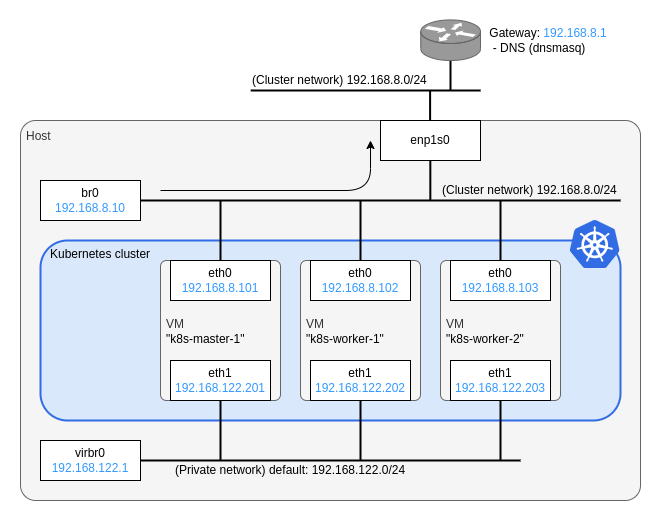

The diagram above was exported from draw.io. Its source (the exported page's mxGraphModel, read from the mxfile embedded in the PNG):
<mxGraphModel dx="616" dy="1710" grid="1" gridSize="10" guides="1" tooltips="1" connect="1" arrows="1" fold="1" page="1" pageScale="1" pageWidth="827" pageHeight="1169" background="#ffffff" math="0" shadow="0">
  <root>
    <mxCell id="0" />
    <mxCell id="1" parent="0" />
    <mxCell id="tG38XKXG_G4PrJlP_fJg-17" value="" style="rounded=0;whiteSpace=wrap;html=1;strokeColor=none;allowArrows=0;connectable=0;" parent="1" vertex="1">
      <mxGeometry y="-240" width="660" height="520" as="geometry" />
    </mxCell>
    <mxCell id="t6wVDE8ur3zb8HwKGCyu-32" value="Host" style="rounded=1;whiteSpace=wrap;html=1;strokeColor=#666666;strokeWidth=1;fillColor=#f5f5f5;fontColor=#333333;align=left;verticalAlign=top;spacingTop=2;spacingLeft=4;arcSize=4;connectable=0;allowArrows=0;" parent="1" vertex="1">
      <mxGeometry x="20" y="-120" width="620" height="380" as="geometry" />
    </mxCell>
    <mxCell id="20" value="Kubernetes cluster" style="rounded=1;whiteSpace=wrap;html=1;fillColor=#dae8fc;strokeColor=#326CE5;strokeWidth=2;align=left;verticalAlign=top;spacingLeft=8;" parent="1" vertex="1">
      <mxGeometry x="40" width="580" height="180" as="geometry" />
    </mxCell>
    <mxCell id="t6wVDE8ur3zb8HwKGCyu-33" value="VM&lt;br style=&quot;border-color: var(--border-color); color: rgb(0, 0, 0);&quot;&gt;&lt;span style=&quot;color: rgb(0, 0, 0);&quot;&gt;&quot;k8s-worker-1&quot;&lt;/span&gt;" style="rounded=1;whiteSpace=wrap;html=1;strokeColor=#666666;strokeWidth=1;fillColor=#f5f5f5;fontColor=#333333;align=left;verticalAlign=middle;spacingTop=2;spacingLeft=4;arcSize=5;" parent="1" vertex="1">
      <mxGeometry x="300" y="20" width="120" height="140" as="geometry" />
    </mxCell>
    <mxCell id="t6wVDE8ur3zb8HwKGCyu-34" value="VM&lt;br style=&quot;border-color: var(--border-color); color: rgb(0, 0, 0);&quot;&gt;&lt;span style=&quot;color: rgb(0, 0, 0);&quot;&gt;&quot;k8s-worker-2&quot;&lt;/span&gt;" style="rounded=1;whiteSpace=wrap;html=1;strokeColor=#666666;strokeWidth=1;fillColor=#f5f5f5;fontColor=#333333;align=left;verticalAlign=middle;spacingTop=2;spacingLeft=4;arcSize=5;" parent="1" vertex="1">
      <mxGeometry x="440" y="20" width="120" height="140" as="geometry" />
    </mxCell>
    <mxCell id="t6wVDE8ur3zb8HwKGCyu-30" value="VM&lt;br style=&quot;border-color: var(--border-color); color: rgb(0, 0, 0);&quot;&gt;&lt;span style=&quot;color: rgb(0, 0, 0);&quot;&gt;&quot;k8s-master-1&quot;&lt;/span&gt;" style="rounded=1;whiteSpace=wrap;html=1;strokeColor=#666666;strokeWidth=1;fillColor=#f5f5f5;fontColor=#333333;align=left;verticalAlign=middle;spacingTop=2;spacingLeft=4;arcSize=5;" parent="1" vertex="1">
      <mxGeometry x="160" y="20" width="120" height="140" as="geometry" />
    </mxCell>
    <mxCell id="CdVEtX-ss27-gKUcnOvj-5" value="eth1&lt;br&gt;&lt;font color=&quot;#3399ff&quot;&gt;192.168.122.201&lt;/font&gt;" style="rounded=0;whiteSpace=wrap;html=1;" parent="1" vertex="1">
      <mxGeometry x="170" y="120" width="100" height="40" as="geometry" />
    </mxCell>
    <mxCell id="CdVEtX-ss27-gKUcnOvj-11" value="eth1&lt;br&gt;&lt;font color=&quot;#3399ff&quot;&gt;192.168.122.202&lt;/font&gt;" style="rounded=0;whiteSpace=wrap;html=1;" parent="1" vertex="1">
      <mxGeometry x="310" y="120" width="100" height="40" as="geometry" />
    </mxCell>
    <mxCell id="CdVEtX-ss27-gKUcnOvj-13" value="eth1&lt;br&gt;&lt;font color=&quot;#3399ff&quot;&gt;192.168.122.203&lt;/font&gt;" style="rounded=0;whiteSpace=wrap;html=1;" parent="1" vertex="1">
      <mxGeometry x="450" y="120" width="100" height="40" as="geometry" />
    </mxCell>
    <mxCell id="_snxV2do2sWlrfjyquUq-4" value="&lt;font&gt;(Private network) default: 192.168.122.0/24&lt;/font&gt;" style="rounded=0;whiteSpace=wrap;html=1;strokeColor=none;fillColor=none;fontColor=default;" parent="1" vertex="1">
      <mxGeometry x="170" y="220" width="240" height="20" as="geometry" />
    </mxCell>
    <mxCell id="5" style="edgeStyle=orthogonalEdgeStyle;rounded=0;orthogonalLoop=1;jettySize=auto;html=1;strokeColor=default;fontColor=#3399FF;endArrow=none;endFill=0;strokeWidth=2;exitX=1;exitY=0.5;exitDx=0;exitDy=0;" parent="1" source="u4R6TUbmXpz0FgdjJEV8-20" edge="1">
      <mxGeometry relative="1" as="geometry">
        <mxPoint x="520" y="220" as="targetPoint" />
        <mxPoint x="170" y="220" as="sourcePoint" />
      </mxGeometry>
    </mxCell>
    <mxCell id="17" value="" style="sketch=0;aspect=fixed;html=1;points=[];align=center;image;fontSize=12;image=img/lib/mscae/Kubernetes.svg;" parent="1" vertex="1">
      <mxGeometry x="569.74" y="-20" width="50" height="48" as="geometry" />
    </mxCell>
    <mxCell id="t6wVDE8ur3zb8HwKGCyu-29" style="edgeStyle=orthogonalEdgeStyle;rounded=0;orthogonalLoop=1;jettySize=auto;html=1;exitX=0.5;exitY=1;exitDx=0;exitDy=0;strokeWidth=2;endArrow=none;endFill=0;" parent="1" edge="1">
      <mxGeometry relative="1" as="geometry">
        <mxPoint x="220" y="220" as="targetPoint" />
        <mxPoint x="220" y="160" as="sourcePoint" />
      </mxGeometry>
    </mxCell>
    <mxCell id="t6wVDE8ur3zb8HwKGCyu-28" style="edgeStyle=orthogonalEdgeStyle;rounded=0;orthogonalLoop=1;jettySize=auto;html=1;exitX=0.5;exitY=1;exitDx=0;exitDy=0;strokeWidth=2;endArrow=none;endFill=0;" parent="1" edge="1">
      <mxGeometry relative="1" as="geometry">
        <mxPoint x="360" y="220" as="targetPoint" />
        <mxPoint x="360" y="160" as="sourcePoint" />
      </mxGeometry>
    </mxCell>
    <mxCell id="t6wVDE8ur3zb8HwKGCyu-27" style="edgeStyle=orthogonalEdgeStyle;rounded=0;orthogonalLoop=1;jettySize=auto;html=1;exitX=0.5;exitY=1;exitDx=0;exitDy=0;strokeWidth=2;endArrow=none;endFill=0;" parent="1" edge="1">
      <mxGeometry relative="1" as="geometry">
        <mxPoint x="500" y="220" as="targetPoint" />
        <mxPoint x="500" y="160" as="sourcePoint" />
      </mxGeometry>
    </mxCell>
    <mxCell id="08cFo1T4mcNns2BE7MgR-20" value="" style="endArrow=classic;html=1;rounded=1;endSize=6;jumpSize=6;strokeWidth=1;arcSize=50;" parent="1" edge="1">
      <mxGeometry width="50" height="50" relative="1" as="geometry">
        <mxPoint x="160" y="-50" as="sourcePoint" />
        <mxPoint x="370" y="-100" as="targetPoint" />
        <Array as="points">
          <mxPoint x="370" y="-50" />
        </Array>
      </mxGeometry>
    </mxCell>
    <mxCell id="epAChkfYRrpUBfoZVf0N-30" style="edgeStyle=orthogonalEdgeStyle;rounded=0;orthogonalLoop=1;jettySize=auto;html=1;exitX=0.5;exitY=1;exitDx=0;exitDy=0;strokeWidth=2;endArrow=none;endFill=0;" parent="1" edge="1">
      <mxGeometry relative="1" as="geometry">
        <mxPoint x="429.6" y="-120" as="targetPoint" />
        <mxPoint x="429.6" y="-150" as="sourcePoint" />
      </mxGeometry>
    </mxCell>
    <mxCell id="epAChkfYRrpUBfoZVf0N-31" style="edgeStyle=orthogonalEdgeStyle;rounded=0;orthogonalLoop=1;jettySize=auto;html=1;strokeWidth=2;endArrow=none;endFill=0;" parent="1" edge="1">
      <mxGeometry relative="1" as="geometry">
        <mxPoint x="250.26" y="-150" as="targetPoint" />
        <mxPoint x="480" y="-150" as="sourcePoint" />
      </mxGeometry>
    </mxCell>
    <mxCell id="epAChkfYRrpUBfoZVf0N-32" value="&lt;font&gt;(Cluster network) 192.168.8.0/24&lt;br&gt;&lt;/font&gt;" style="rounded=0;whiteSpace=wrap;html=1;strokeColor=none;fillColor=none;fontColor=default;align=left;" parent="1" vertex="1">
      <mxGeometry x="250.26" y="-170" width="179.74" height="20" as="geometry" />
    </mxCell>
    <mxCell id="epAChkfYRrpUBfoZVf0N-33" style="edgeStyle=orthogonalEdgeStyle;rounded=0;orthogonalLoop=1;jettySize=auto;html=1;exitX=0.5;exitY=1;exitDx=0;exitDy=0;strokeWidth=2;endArrow=none;endFill=0;" parent="1" edge="1">
      <mxGeometry relative="1" as="geometry">
        <mxPoint x="450" y="-150" as="targetPoint" />
        <mxPoint x="450" y="-180" as="sourcePoint" />
      </mxGeometry>
    </mxCell>
    <mxCell id="epAChkfYRrpUBfoZVf0N-34" value="&lt;div style=&quot;&quot;&gt;&lt;span style=&quot;background-color: initial;&quot;&gt;&lt;font color=&quot;#000000&quot;&gt;&amp;nbsp;Gateway: &lt;/font&gt;&lt;font color=&quot;#3399ff&quot;&gt;192.168.8.1&lt;/font&gt;&lt;/span&gt;&lt;/div&gt;&lt;div style=&quot;&quot;&gt;&lt;span style=&quot;background-color: initial;&quot;&gt;&lt;font color=&quot;#000000&quot;&gt;&amp;nbsp; - DNS (dnsmasq)&lt;/font&gt;&lt;/span&gt;&lt;/div&gt;" style="shape=mxgraph.cisco.routers.router;html=1;pointerEvents=1;dashed=0;fillColor=#999999;strokeColor=#666666;strokeWidth=1;verticalLabelPosition=middle;verticalAlign=middle;align=left;outlineConnect=0;fontColor=#333333;labelPosition=right;spacingLeft=4;" parent="1" vertex="1">
      <mxGeometry x="420.26" y="-220.59000000000003" width="59.74" height="40.59" as="geometry" />
    </mxCell>
    <mxCell id="epAChkfYRrpUBfoZVf0N-37" value="enp1s0" style="rounded=0;whiteSpace=wrap;html=1;" parent="1" vertex="1">
      <mxGeometry x="380" y="-120" width="100" height="40" as="geometry" />
    </mxCell>
    <mxCell id="epAChkfYRrpUBfoZVf0N-38" value="eth0&lt;br&gt;&lt;font color=&quot;#3399ff&quot;&gt;192.168.8.101&lt;/font&gt;" style="rounded=0;whiteSpace=wrap;html=1;" parent="1" vertex="1">
      <mxGeometry x="170" y="20" width="100" height="40" as="geometry" />
    </mxCell>
    <mxCell id="epAChkfYRrpUBfoZVf0N-39" value="eth0&lt;br&gt;&lt;font color=&quot;#3399ff&quot;&gt;192.168.8.102&lt;/font&gt;" style="rounded=0;whiteSpace=wrap;html=1;" parent="1" vertex="1">
      <mxGeometry x="310" y="20" width="100" height="40" as="geometry" />
    </mxCell>
    <mxCell id="epAChkfYRrpUBfoZVf0N-40" value="eth0&lt;br&gt;&lt;font color=&quot;#3399ff&quot;&gt;192.168.8.103&lt;/font&gt;" style="rounded=0;whiteSpace=wrap;html=1;" parent="1" vertex="1">
      <mxGeometry x="450" y="20" width="100" height="40" as="geometry" />
    </mxCell>
    <mxCell id="epAChkfYRrpUBfoZVf0N-74" style="edgeStyle=orthogonalEdgeStyle;rounded=0;orthogonalLoop=1;jettySize=auto;html=1;exitX=0.5;exitY=1;exitDx=0;exitDy=0;strokeWidth=2;endArrow=none;endFill=0;entryX=0.5;entryY=0;entryDx=0;entryDy=0;" parent="1" target="epAChkfYRrpUBfoZVf0N-38" edge="1">
      <mxGeometry relative="1" as="geometry">
        <mxPoint x="220" as="targetPoint" />
        <mxPoint x="220" y="-40" as="sourcePoint" />
      </mxGeometry>
    </mxCell>
    <mxCell id="epAChkfYRrpUBfoZVf0N-75" style="edgeStyle=orthogonalEdgeStyle;rounded=0;orthogonalLoop=1;jettySize=auto;html=1;exitX=0.5;exitY=1;exitDx=0;exitDy=0;strokeWidth=2;endArrow=none;endFill=0;entryX=0.5;entryY=0;entryDx=0;entryDy=0;" parent="1" target="epAChkfYRrpUBfoZVf0N-39" edge="1">
      <mxGeometry relative="1" as="geometry">
        <mxPoint x="360" as="targetPoint" />
        <mxPoint x="360" y="-40" as="sourcePoint" />
      </mxGeometry>
    </mxCell>
    <mxCell id="epAChkfYRrpUBfoZVf0N-76" style="edgeStyle=orthogonalEdgeStyle;rounded=0;orthogonalLoop=1;jettySize=auto;html=1;exitX=0.5;exitY=1;exitDx=0;exitDy=0;strokeWidth=2;endArrow=none;endFill=0;entryX=0.5;entryY=0;entryDx=0;entryDy=0;" parent="1" target="epAChkfYRrpUBfoZVf0N-40" edge="1">
      <mxGeometry relative="1" as="geometry">
        <mxPoint x="500" as="targetPoint" />
        <mxPoint x="500" y="-40" as="sourcePoint" />
      </mxGeometry>
    </mxCell>
    <mxCell id="epAChkfYRrpUBfoZVf0N-79" style="edgeStyle=orthogonalEdgeStyle;rounded=0;orthogonalLoop=1;jettySize=auto;html=1;strokeColor=default;fontColor=#3399FF;endArrow=none;endFill=0;strokeWidth=2;exitX=1;exitY=0.5;exitDx=0;exitDy=0;" parent="1" source="epAChkfYRrpUBfoZVf0N-81" edge="1">
      <mxGeometry relative="1" as="geometry">
        <mxPoint x="620" y="-40" as="targetPoint" />
        <mxPoint x="150" y="-40" as="sourcePoint" />
      </mxGeometry>
    </mxCell>
    <mxCell id="epAChkfYRrpUBfoZVf0N-81" value="br0&lt;br&gt;&lt;font color=&quot;#3399ff&quot;&gt;192.168.8.10&lt;/font&gt;" style="rounded=0;whiteSpace=wrap;html=1;" parent="1" vertex="1">
      <mxGeometry x="40" y="-60" width="100" height="40" as="geometry" />
    </mxCell>
    <mxCell id="epAChkfYRrpUBfoZVf0N-82" style="edgeStyle=orthogonalEdgeStyle;rounded=0;orthogonalLoop=1;jettySize=auto;html=1;exitX=0.5;exitY=0;exitDx=0;exitDy=0;strokeColor=default;fontColor=#3399FF;endArrow=none;endFill=0;strokeWidth=2;" parent="1" edge="1">
      <mxGeometry relative="1" as="geometry">
        <mxPoint x="429.83" y="-80" as="targetPoint" />
        <mxPoint x="429.83" y="-40" as="sourcePoint" />
      </mxGeometry>
    </mxCell>
    <mxCell id="c5To80FFxX1rhIWdDL5I-20" value="&lt;font&gt;(Cluster network) 192.168.8.0/24&lt;br&gt;&lt;/font&gt;" style="rounded=0;whiteSpace=wrap;html=1;strokeColor=none;fillColor=none;fontColor=default;align=left;" parent="1" vertex="1">
      <mxGeometry x="440" y="-60" width="179.74" height="20" as="geometry" />
    </mxCell>
    <mxCell id="u4R6TUbmXpz0FgdjJEV8-20" value="virbr0&lt;br&gt;&lt;font color=&quot;#3399ff&quot;&gt;192.168.122.1&lt;/font&gt;" style="rounded=0;whiteSpace=wrap;html=1;" parent="1" vertex="1">
      <mxGeometry x="40" y="200" width="100" height="40" as="geometry" />
    </mxCell>
  </root>
</mxGraphModel>